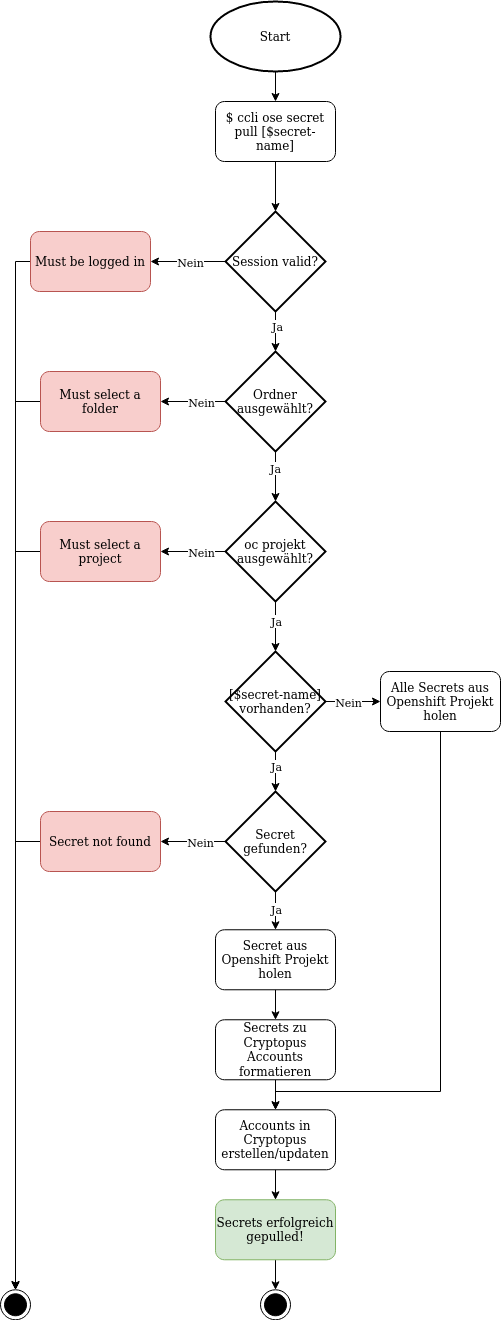

The diagram above was exported from draw.io. Its source (the exported page's mxGraphModel, read from the mxfile embedded in the PNG):
<mxGraphModel dx="1420" dy="863" grid="1" gridSize="10" guides="1" tooltips="1" connect="1" arrows="1" fold="1" page="1" pageScale="1" pageWidth="1169" pageHeight="827" background="#ffffff" math="0" shadow="0">
  <root>
    <mxCell id="0" />
    <mxCell id="1" parent="0" />
    <mxCell id="prij2-1qic_iqFH82ZGy-55" style="edgeStyle=orthogonalEdgeStyle;rounded=0;orthogonalLoop=1;jettySize=auto;html=1;" parent="1" source="prij2-1qic_iqFH82ZGy-56" target="prij2-1qic_iqFH82ZGy-57" edge="1">
      <mxGeometry relative="1" as="geometry" />
    </mxCell>
    <mxCell id="prij2-1qic_iqFH82ZGy-56" value="&lt;div&gt;Start&lt;/div&gt;" style="strokeWidth=2;html=1;shape=mxgraph.flowchart.start_1;whiteSpace=wrap;" parent="1" vertex="1">
      <mxGeometry x="450" y="100" width="130" height="70" as="geometry" />
    </mxCell>
    <mxCell id="prij2-1qic_iqFH82ZGy-57" value="$ ccli ose secret pull [$secret-name]" style="rounded=1;whiteSpace=wrap;html=1;" parent="1" vertex="1">
      <mxGeometry x="455" y="200" width="120" height="60" as="geometry" />
    </mxCell>
    <mxCell id="prij2-1qic_iqFH82ZGy-58" value="" style="ellipse;html=1;shape=endState;fillColor=#000000;" parent="1" vertex="1">
      <mxGeometry x="240" y="1388.28" width="30" height="30" as="geometry" />
    </mxCell>
    <mxCell id="prij2-1qic_iqFH82ZGy-59" style="edgeStyle=orthogonalEdgeStyle;rounded=0;orthogonalLoop=1;jettySize=auto;html=1;" parent="1" source="prij2-1qic_iqFH82ZGy-64" target="prij2-1qic_iqFH82ZGy-58" edge="1">
      <mxGeometry relative="1" as="geometry">
        <Array as="points">
          <mxPoint x="255" y="360" />
        </Array>
      </mxGeometry>
    </mxCell>
    <mxCell id="prij2-1qic_iqFH82ZGy-60" style="edgeStyle=orthogonalEdgeStyle;rounded=0;orthogonalLoop=1;jettySize=auto;html=1;" parent="1" source="prij2-1qic_iqFH82ZGy-62" target="prij2-1qic_iqFH82ZGy-71" edge="1">
      <mxGeometry relative="1" as="geometry">
        <mxPoint x="515" y="470" as="targetPoint" />
      </mxGeometry>
    </mxCell>
    <mxCell id="prij2-1qic_iqFH82ZGy-61" value="Ja" style="edgeLabel;html=1;align=center;verticalAlign=middle;resizable=0;points=[];" parent="prij2-1qic_iqFH82ZGy-60" vertex="1" connectable="0">
      <mxGeometry x="-0.3069" y="1" relative="1" as="geometry">
        <mxPoint as="offset" />
      </mxGeometry>
    </mxCell>
    <mxCell id="prij2-1qic_iqFH82ZGy-62" value="Session valid?" style="strokeWidth=2;html=1;shape=mxgraph.flowchart.decision;whiteSpace=wrap;" parent="1" vertex="1">
      <mxGeometry x="465" y="310" width="100" height="100" as="geometry" />
    </mxCell>
    <mxCell id="prij2-1qic_iqFH82ZGy-63" style="edgeStyle=orthogonalEdgeStyle;rounded=0;orthogonalLoop=1;jettySize=auto;html=1;" parent="1" source="prij2-1qic_iqFH82ZGy-57" target="prij2-1qic_iqFH82ZGy-62" edge="1">
      <mxGeometry relative="1" as="geometry">
        <mxPoint x="515" y="260" as="sourcePoint" />
        <mxPoint x="515" y="480" as="targetPoint" />
      </mxGeometry>
    </mxCell>
    <mxCell id="prij2-1qic_iqFH82ZGy-64" value="Must be logged in" style="rounded=1;whiteSpace=wrap;html=1;fillColor=#f8cecc;strokeColor=#b85450;" parent="1" vertex="1">
      <mxGeometry x="270" y="330" width="120" height="60" as="geometry" />
    </mxCell>
    <mxCell id="prij2-1qic_iqFH82ZGy-65" style="edgeStyle=orthogonalEdgeStyle;rounded=0;orthogonalLoop=1;jettySize=auto;html=1;" parent="1" source="prij2-1qic_iqFH82ZGy-62" target="prij2-1qic_iqFH82ZGy-64" edge="1">
      <mxGeometry relative="1" as="geometry">
        <mxPoint x="464.9999999999998" y="360.0344827586207" as="sourcePoint" />
        <mxPoint x="225" y="1090" as="targetPoint" />
      </mxGeometry>
    </mxCell>
    <mxCell id="prij2-1qic_iqFH82ZGy-66" value="&lt;div&gt;Nein&lt;/div&gt;" style="edgeLabel;html=1;align=center;verticalAlign=middle;resizable=0;points=[];" parent="prij2-1qic_iqFH82ZGy-65" vertex="1" connectable="0">
      <mxGeometry x="-0.7728" y="1" relative="1" as="geometry">
        <mxPoint x="-26.39" y="-1" as="offset" />
      </mxGeometry>
    </mxCell>
    <mxCell id="prij2-1qic_iqFH82ZGy-67" style="edgeStyle=orthogonalEdgeStyle;rounded=0;orthogonalLoop=1;jettySize=auto;html=1;" parent="1" source="prij2-1qic_iqFH82ZGy-71" target="prij2-1qic_iqFH82ZGy-73" edge="1">
      <mxGeometry relative="1" as="geometry" />
    </mxCell>
    <mxCell id="prij2-1qic_iqFH82ZGy-68" value="Nein" style="edgeLabel;html=1;align=center;verticalAlign=middle;resizable=0;points=[];" parent="prij2-1qic_iqFH82ZGy-67" vertex="1" connectable="0">
      <mxGeometry x="0.2265" y="-1" relative="1" as="geometry">
        <mxPoint x="15" y="1" as="offset" />
      </mxGeometry>
    </mxCell>
    <mxCell id="prij2-1qic_iqFH82ZGy-69" style="edgeStyle=orthogonalEdgeStyle;rounded=0;orthogonalLoop=1;jettySize=auto;html=1;" parent="1" source="prij2-1qic_iqFH82ZGy-71" target="prij2-1qic_iqFH82ZGy-79" edge="1">
      <mxGeometry relative="1" as="geometry">
        <mxPoint x="514.9999999999998" y="597" as="targetPoint" />
      </mxGeometry>
    </mxCell>
    <mxCell id="prij2-1qic_iqFH82ZGy-70" value="Ja" style="edgeLabel;html=1;align=center;verticalAlign=middle;resizable=0;points=[];" parent="prij2-1qic_iqFH82ZGy-69" vertex="1" connectable="0">
      <mxGeometry x="-0.3484" y="-1" relative="1" as="geometry">
        <mxPoint as="offset" />
      </mxGeometry>
    </mxCell>
    <mxCell id="prij2-1qic_iqFH82ZGy-71" value="Ordner ausgewählt?" style="strokeWidth=2;html=1;shape=mxgraph.flowchart.decision;whiteSpace=wrap;" parent="1" vertex="1">
      <mxGeometry x="465" y="450" width="100" height="100" as="geometry" />
    </mxCell>
    <mxCell id="prij2-1qic_iqFH82ZGy-72" style="edgeStyle=orthogonalEdgeStyle;rounded=0;orthogonalLoop=1;jettySize=auto;html=1;" parent="1" source="prij2-1qic_iqFH82ZGy-73" target="prij2-1qic_iqFH82ZGy-58" edge="1">
      <mxGeometry relative="1" as="geometry" />
    </mxCell>
    <mxCell id="prij2-1qic_iqFH82ZGy-73" value="Must select a folder" style="rounded=1;whiteSpace=wrap;html=1;fillColor=#f8cecc;strokeColor=#b85450;" parent="1" vertex="1">
      <mxGeometry x="280" y="470" width="120" height="60" as="geometry" />
    </mxCell>
    <mxCell id="prij2-1qic_iqFH82ZGy-78" value="" style="ellipse;html=1;shape=endState;fillColor=#000000;" parent="1" vertex="1">
      <mxGeometry x="500" y="1388.28" width="30" height="30" as="geometry" />
    </mxCell>
    <mxCell id="prij2-1qic_iqFH82ZGy-84" style="edgeStyle=orthogonalEdgeStyle;rounded=0;orthogonalLoop=1;jettySize=auto;html=1;" parent="1" source="prij2-1qic_iqFH82ZGy-79" target="prij2-1qic_iqFH82ZGy-83" edge="1">
      <mxGeometry relative="1" as="geometry" />
    </mxCell>
    <mxCell id="prij2-1qic_iqFH82ZGy-85" value="Nein" style="edgeLabel;html=1;align=center;verticalAlign=middle;resizable=0;points=[];" parent="prij2-1qic_iqFH82ZGy-84" vertex="1" connectable="0">
      <mxGeometry x="0.274" y="2" relative="1" as="geometry">
        <mxPoint x="16.38" y="-2" as="offset" />
      </mxGeometry>
    </mxCell>
    <mxCell id="prij2-1qic_iqFH82ZGy-79" value="oc projekt ausgewählt?" style="strokeWidth=2;html=1;shape=mxgraph.flowchart.decision;whiteSpace=wrap;" parent="1" vertex="1">
      <mxGeometry x="465" y="600" width="100" height="100" as="geometry" />
    </mxCell>
    <mxCell id="prij2-1qic_iqFH82ZGy-88" style="edgeStyle=orthogonalEdgeStyle;rounded=0;orthogonalLoop=1;jettySize=auto;html=1;" parent="1" source="prij2-1qic_iqFH82ZGy-81" target="prij2-1qic_iqFH82ZGy-99" edge="1">
      <mxGeometry relative="1" as="geometry">
        <mxPoint x="630" y="800" as="targetPoint" />
      </mxGeometry>
    </mxCell>
    <mxCell id="prij2-1qic_iqFH82ZGy-89" value="Nein" style="edgeLabel;html=1;align=center;verticalAlign=middle;resizable=0;points=[];" parent="prij2-1qic_iqFH82ZGy-88" vertex="1" connectable="0">
      <mxGeometry x="-0.3231" y="-1" relative="1" as="geometry">
        <mxPoint x="3" y="-1" as="offset" />
      </mxGeometry>
    </mxCell>
    <mxCell id="prij2-1qic_iqFH82ZGy-90" style="edgeStyle=orthogonalEdgeStyle;rounded=0;orthogonalLoop=1;jettySize=auto;html=1;" parent="1" source="prij2-1qic_iqFH82ZGy-81" target="prij2-1qic_iqFH82ZGy-93" edge="1">
      <mxGeometry relative="1" as="geometry">
        <mxPoint x="515" y="910" as="targetPoint" />
      </mxGeometry>
    </mxCell>
    <mxCell id="prij2-1qic_iqFH82ZGy-91" value="Ja" style="edgeLabel;html=1;align=center;verticalAlign=middle;resizable=0;points=[];" parent="prij2-1qic_iqFH82ZGy-90" vertex="1" connectable="0">
      <mxGeometry x="-0.3238" relative="1" as="geometry">
        <mxPoint as="offset" />
      </mxGeometry>
    </mxCell>
    <mxCell id="prij2-1qic_iqFH82ZGy-81" value="[$secret-name] vorhanden?" style="strokeWidth=2;html=1;shape=mxgraph.flowchart.decision;whiteSpace=wrap;" parent="1" vertex="1">
      <mxGeometry x="465" y="750" width="100" height="100" as="geometry" />
    </mxCell>
    <mxCell id="prij2-1qic_iqFH82ZGy-82" style="edgeStyle=orthogonalEdgeStyle;rounded=0;orthogonalLoop=1;jettySize=auto;html=1;" parent="1" source="prij2-1qic_iqFH82ZGy-79" target="prij2-1qic_iqFH82ZGy-81" edge="1">
      <mxGeometry relative="1" as="geometry">
        <mxPoint x="514.9999999999998" y="720" as="sourcePoint" />
        <mxPoint x="514.9999999999998" y="940" as="targetPoint" />
      </mxGeometry>
    </mxCell>
    <mxCell id="prij2-1qic_iqFH82ZGy-87" value="Ja" style="edgeLabel;html=1;align=center;verticalAlign=middle;resizable=0;points=[];" parent="prij2-1qic_iqFH82ZGy-82" vertex="1" connectable="0">
      <mxGeometry x="0.3194" relative="1" as="geometry">
        <mxPoint y="-13.33" as="offset" />
      </mxGeometry>
    </mxCell>
    <mxCell id="prij2-1qic_iqFH82ZGy-86" style="edgeStyle=orthogonalEdgeStyle;rounded=0;orthogonalLoop=1;jettySize=auto;html=1;" parent="1" source="prij2-1qic_iqFH82ZGy-83" target="prij2-1qic_iqFH82ZGy-58" edge="1">
      <mxGeometry relative="1" as="geometry" />
    </mxCell>
    <mxCell id="prij2-1qic_iqFH82ZGy-83" value="Must select a project" style="rounded=1;whiteSpace=wrap;html=1;fillColor=#f8cecc;strokeColor=#b85450;" parent="1" vertex="1">
      <mxGeometry x="280" y="620" width="120" height="60" as="geometry" />
    </mxCell>
    <mxCell id="prij2-1qic_iqFH82ZGy-94" style="edgeStyle=orthogonalEdgeStyle;rounded=0;orthogonalLoop=1;jettySize=auto;html=1;" parent="1" source="prij2-1qic_iqFH82ZGy-96" target="prij2-1qic_iqFH82ZGy-58" edge="1">
      <mxGeometry relative="1" as="geometry">
        <mxPoint x="60" y="1140" as="targetPoint" />
      </mxGeometry>
    </mxCell>
    <mxCell id="prij2-1qic_iqFH82ZGy-103" style="edgeStyle=orthogonalEdgeStyle;rounded=0;orthogonalLoop=1;jettySize=auto;html=1;" parent="1" source="prij2-1qic_iqFH82ZGy-93" target="prij2-1qic_iqFH82ZGy-102" edge="1">
      <mxGeometry relative="1" as="geometry" />
    </mxCell>
    <mxCell id="prij2-1qic_iqFH82ZGy-111" value="Ja" style="edgeLabel;html=1;align=center;verticalAlign=middle;resizable=0;points=[];" parent="prij2-1qic_iqFH82ZGy-103" vertex="1" connectable="0">
      <mxGeometry x="0.2003" y="5" relative="1" as="geometry">
        <mxPoint x="-5" y="-4.140000000000001" as="offset" />
      </mxGeometry>
    </mxCell>
    <mxCell id="prij2-1qic_iqFH82ZGy-93" value="Secret gefunden?" style="strokeWidth=2;html=1;shape=mxgraph.flowchart.decision;whiteSpace=wrap;" parent="1" vertex="1">
      <mxGeometry x="465" y="890" width="100" height="100" as="geometry" />
    </mxCell>
    <mxCell id="prij2-1qic_iqFH82ZGy-96" value="Secret not found" style="rounded=1;whiteSpace=wrap;html=1;fillColor=#f8cecc;strokeColor=#b85450;" parent="1" vertex="1">
      <mxGeometry x="280" y="910" width="120" height="60" as="geometry" />
    </mxCell>
    <mxCell id="prij2-1qic_iqFH82ZGy-97" style="edgeStyle=orthogonalEdgeStyle;rounded=0;orthogonalLoop=1;jettySize=auto;html=1;" parent="1" source="prij2-1qic_iqFH82ZGy-93" target="prij2-1qic_iqFH82ZGy-96" edge="1">
      <mxGeometry relative="1" as="geometry">
        <mxPoint x="255" y="1090" as="targetPoint" />
        <mxPoint x="465" y="940" as="sourcePoint" />
      </mxGeometry>
    </mxCell>
    <mxCell id="prij2-1qic_iqFH82ZGy-98" value="Nein" style="edgeLabel;html=1;align=center;verticalAlign=middle;resizable=0;points=[];" parent="prij2-1qic_iqFH82ZGy-97" vertex="1" connectable="0">
      <mxGeometry x="-0.2095" relative="1" as="geometry">
        <mxPoint as="offset" />
      </mxGeometry>
    </mxCell>
    <mxCell id="prij2-1qic_iqFH82ZGy-101" style="edgeStyle=orthogonalEdgeStyle;rounded=0;orthogonalLoop=1;jettySize=auto;html=1;" parent="1" source="prij2-1qic_iqFH82ZGy-99" target="prij2-1qic_iqFH82ZGy-106" edge="1">
      <mxGeometry relative="1" as="geometry">
        <Array as="points">
          <mxPoint x="680" y="1190" />
          <mxPoint x="515" y="1190" />
        </Array>
      </mxGeometry>
    </mxCell>
    <mxCell id="prij2-1qic_iqFH82ZGy-99" value="Alle Secrets aus Openshift Projekt holen" style="rounded=1;whiteSpace=wrap;html=1;" parent="1" vertex="1">
      <mxGeometry x="620" y="770" width="120" height="60" as="geometry" />
    </mxCell>
    <mxCell id="prij2-1qic_iqFH82ZGy-105" style="edgeStyle=orthogonalEdgeStyle;rounded=0;orthogonalLoop=1;jettySize=auto;html=1;" parent="1" source="prij2-1qic_iqFH82ZGy-100" target="prij2-1qic_iqFH82ZGy-106" edge="1">
      <mxGeometry relative="1" as="geometry">
        <mxPoint x="515" y="1228.28" as="targetPoint" />
      </mxGeometry>
    </mxCell>
    <mxCell id="prij2-1qic_iqFH82ZGy-100" value="Secrets zu Cryptopus Accounts formatieren" style="rounded=1;whiteSpace=wrap;html=1;" parent="1" vertex="1">
      <mxGeometry x="455" y="1118.28" width="120" height="60" as="geometry" />
    </mxCell>
    <mxCell id="prij2-1qic_iqFH82ZGy-104" style="edgeStyle=orthogonalEdgeStyle;rounded=0;orthogonalLoop=1;jettySize=auto;html=1;" parent="1" source="prij2-1qic_iqFH82ZGy-102" target="prij2-1qic_iqFH82ZGy-100" edge="1">
      <mxGeometry relative="1" as="geometry" />
    </mxCell>
    <mxCell id="prij2-1qic_iqFH82ZGy-102" value="Secret aus Openshift Projekt holen" style="rounded=1;whiteSpace=wrap;html=1;" parent="1" vertex="1">
      <mxGeometry x="455" y="1028.28" width="120" height="60" as="geometry" />
    </mxCell>
    <mxCell id="prij2-1qic_iqFH82ZGy-109" style="edgeStyle=orthogonalEdgeStyle;rounded=0;orthogonalLoop=1;jettySize=auto;html=1;" parent="1" source="prij2-1qic_iqFH82ZGy-106" target="prij2-1qic_iqFH82ZGy-108" edge="1">
      <mxGeometry relative="1" as="geometry" />
    </mxCell>
    <mxCell id="prij2-1qic_iqFH82ZGy-106" value="Accounts in Cryptopus erstellen/updaten" style="rounded=1;whiteSpace=wrap;html=1;" parent="1" vertex="1">
      <mxGeometry x="455" y="1208.28" width="120" height="60" as="geometry" />
    </mxCell>
    <mxCell id="prij2-1qic_iqFH82ZGy-110" style="edgeStyle=orthogonalEdgeStyle;rounded=0;orthogonalLoop=1;jettySize=auto;html=1;" parent="1" source="prij2-1qic_iqFH82ZGy-108" target="prij2-1qic_iqFH82ZGy-78" edge="1">
      <mxGeometry relative="1" as="geometry" />
    </mxCell>
    <mxCell id="prij2-1qic_iqFH82ZGy-108" value="Secrets erfolgreich gepulled!" style="rounded=1;whiteSpace=wrap;html=1;fillColor=#d5e8d4;strokeColor=#82b366;" parent="1" vertex="1">
      <mxGeometry x="455" y="1298.28" width="120" height="60" as="geometry" />
    </mxCell>
  </root>
</mxGraphModel>